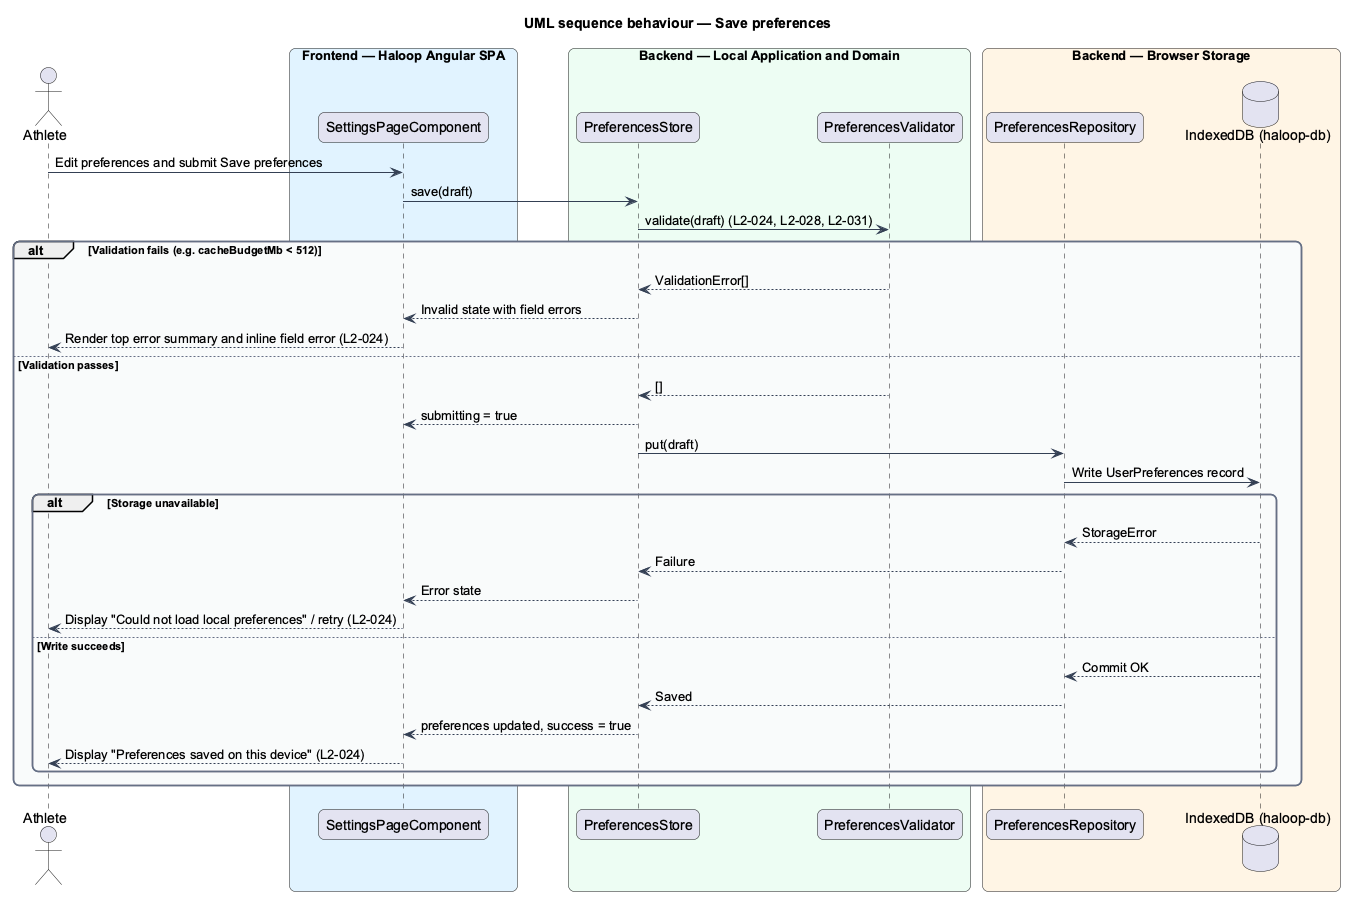

The diagram above was rendered by PlantUML. Its source (embedded in the PNG):
@startuml
title UML sequence behaviour — Save preferences
skinparam backgroundColor #FFFFFF
skinparam shadowing false
skinparam roundcorner 12
skinparam defaultFontName Arial
skinparam ArrowColor #344054
skinparam rectangle {
  BorderColor #344054
  FontColor #101828
}
skinparam package {
  BorderColor #667085
  FontColor #101828
  BackgroundColor #F9FAFB
}
actor "Athlete" as actor
box "Frontend — Haloop Angular SPA" #E0F2FE
  participant "SettingsPageComponent" as page
end box
box "Backend — Local Application and Domain" #ECFDF3
  participant "PreferencesStore" as store
  participant "PreferencesValidator" as validator
end box
box "Backend — Browser Storage" #FFF4E5
  participant "PreferencesRepository" as repo
  database "IndexedDB (haloop-db)" as idb
end box

actor -> page : Edit preferences and submit Save preferences
page -> store : save(draft)
store -> validator : validate(draft) (L2-024, L2-028, L2-031)
alt Validation fails (e.g. cacheBudgetMb < 512)
  validator --> store : ValidationError[]
  store --> page : Invalid state with field errors
  page --> actor : Render top error summary and inline field error (L2-024)
else Validation passes
  validator --> store : []
  store --> page : submitting = true
  store -> repo : put(draft)
  repo -> idb : Write UserPreferences record
  alt Storage unavailable
    idb --> repo : StorageError
    repo --> store : Failure
    store --> page : Error state
    page --> actor : Display "Could not load local preferences" / retry (L2-024)
  else Write succeeds
    idb --> repo : Commit OK
    repo --> store : Saved
    store --> page : preferences updated, success = true
    page --> actor : Display "Preferences saved on this device" (L2-024)
  end
end
@enduml